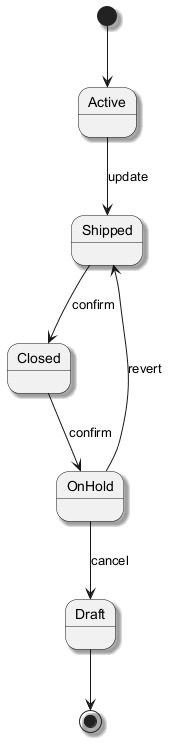

The diagram above was rendered by PlantUML. Its source (embedded in the PNG):
@startuml
skinparam backgroundColor #FFFFFF
skinparam classBackgroundColor #E8F4FA
skinparam classBorderColor #2C7DA0
skinparam shadowing true
[*] --> Active
Active --> Shipped : update
Shipped --> Closed : confirm
Closed --> OnHold : confirm
OnHold --> Draft : cancel
OnHold --> Shipped : revert
Draft --> [*]
@enduml